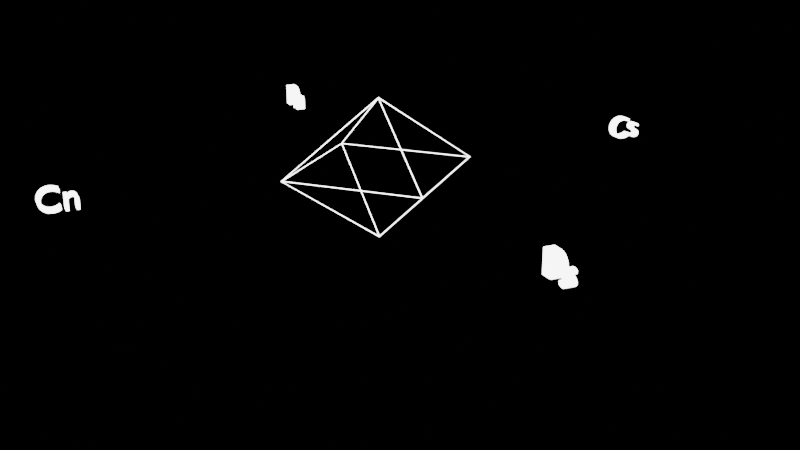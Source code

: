 # Source: model.blend  (saved by Blender 2.80.45; exported with 4.5.12 LTS)
import bpy
from mathutils import Matrix  # noqa: F401  (used for matrix-valued properties, if any)

bpy.ops.wm.read_factory_settings(use_empty=True)
scene = bpy.context.scene
scene.name = 'Scene'

# ---- collections
col_collection = bpy.data.collections.new('Collection'); scene.collection.children.link(col_collection)

# ---- materials (node trees are filled in below, after node groups)
mat_material_001 = bpy.data.materials.new('Material.001')
mat_material_001.use_transparent_shadow = False
mat_material_001.roughness = 0.25

# ---- material node trees
mat_material_001.use_nodes = True; mat_material_001.node_tree.nodes.clear()
_N = mat_material_001.node_tree.nodes; _L = mat_material_001.node_tree.links
n0 = _N.new('ShaderNodeOutputMaterial'); n0.name = 'Material Output'; n0.location = (300, 300)
n1 = _N.new('ShaderNodeEmission'); n1.name = 'Emission'; n1.location = (10, 300)
n1.inputs[0].default_value = (0.8, 0.8, 0.8, 1.0)
n1.inputs[1].default_value = 6.1
_L.new(n1.outputs[0], n0.inputs[0])
n0.is_active_output = True

# ---- world
world_world = bpy.data.worlds.new('World'); scene.world = world_world
world_world.use_nodes = True; world_world.node_tree.nodes.clear()
_N = world_world.node_tree.nodes; _L = world_world.node_tree.links
n0 = _N.new('ShaderNodeOutputWorld'); n0.name = 'World Output'; n0.location = (300, 300)
n1 = _N.new('ShaderNodeBackground'); n1.name = 'Background'; n1.location = (10, 300)
n1.inputs[0].default_value = (0.0, 0.0, 0.0, 1.0)
_L.new(n1.outputs[0], n0.inputs[0])
n0.is_active_output = True
world_world.color = (0.05088, 0.05088, 0.05088)
world_world.use_sun_shadow = False
world_world.sun_shadow_jitter_overblur = 0.0

# ---- cameras
cam_camera = bpy.data.cameras.new('Camera')
cam_camera.clip_end = 100.0
cam_camera.ortho_scale = 7.314
cam_camera.dof.focus_distance = 0.0
cam_camera.dof.aperture_fstop = 128.0

# ---- meshes
me_cube_001 = bpy.data.meshes.new('Cube.001')
me_cube_001.from_pydata([(0.0, 0.0, -1.0), (0.0, 0.0, 1.0), (-1.0, -1.0, 0.0), (-1.0, 1.0, 0.0), (1.0, 1.0, 0.0), (1.0, -1.0, 0.0)], [(3, 5), (2, 4)], [(2, 1, 3), (3, 1, 4), (4, 1, 5), (5, 1, 2), (0, 5, 2), (0, 4, 5), (0, 3, 4), (0, 2, 3)])
_uv = me_cube_001.uv_layers.new(name='UVMap')
_uv.uv.foreach_set('vector', [0.5, 0.0, 0.625, 0.25, 0.5, 0.25, 0.5, 0.25, 0.625, 0.5, 0.5, 0.5, 0.5, 0.5, 0.625, 0.75, 0.5, 0.75, 0.5, 0.75, 0.625, 1.0, 0.5, 1.0, 0.375, 0.75, 0.5, 0.75, 0.5, 1.0, 0.375, 0.5, 0.5, 0.5, 0.5, 0.75, 0.375, 0.25, 0.5, 0.25, 0.5, 0.5, 0.375, 0.0, 0.5, 0.0, 0.5, 0.25])
me_cube_001.materials.append(mat_material_001)
me_cube_001.use_remesh_preserve_volume = False
me_cube_001.use_remesh_preserve_attributes = False
me_cube_001.use_mirror_vertex_groups = False
me_cube_001.update()

# ---- curves / text
txt_text = bpy.data.curves.new('Text', 'FONT')
txt_text.dimensions = '2D'
txt_text.body = 'Cn'
txt_text.materials.append(mat_material_001)
txt_text.use_path_clamp = True
txt_text.bevel_resolution = 0
txt_text.extrude = 0.35
txt_text.size = 2.295
txt_text_001 = bpy.data.curves.new('Text.001', 'FONT')
txt_text_001.dimensions = '2D'
txt_text_001.body = 'Cs\n'
txt_text_001.materials.append(mat_material_001)
txt_text_001.use_path_clamp = True
txt_text_001.bevel_resolution = 0
txt_text_001.extrude = 0.3
txt_text_001.size = 2.295
txt_text_002 = bpy.data.curves.new('Text.002', 'FONT')
txt_text_002.dimensions = '2D'
txt_text_002.body = 'Dn'
txt_text_002.materials.append(mat_material_001)
txt_text_002.use_path_clamp = True
txt_text_002.bevel_resolution = 0
txt_text_002.extrude = 0.35
txt_text_002.size = 2.295
txt_text_003 = bpy.data.curves.new('Text.003', 'FONT')
txt_text_003.dimensions = '2D'
txt_text_003.body = 'Ds'
txt_text_003.materials.append(mat_material_001)
txt_text_003.use_path_clamp = True
txt_text_003.bevel_resolution = 0
txt_text_003.extrude = 0.35
txt_text_003.size = 2.295

# ---- objects
ob_camera = bpy.data.objects.new('Camera', cam_camera)
ob_text = bpy.data.objects.new('Text', txt_text)
ob_text_001 = bpy.data.objects.new('Text.001', txt_text_001)
ob_text_002 = bpy.data.objects.new('Text.002', txt_text_002)
ob_text_003 = bpy.data.objects.new('Text.003', txt_text_003)
ob_cube = bpy.data.objects.new('Cube', me_cube_001)

# ---- transforms, parenting, visibility, modifiers, constraints
ob_camera.location = (-28.74, -67.53, 22.47)
ob_camera.rotation_euler = (1.223, -1.854e-06, -0.4222)
ob_camera.lock_rotations_4d = False
ob_camera.empty_display_type = 'ARROWS'
ob_camera.color = (0.0, 0.0, 0.0, 0.0)
ob_camera.display_type = 'WIRE'
ob_camera.lineart.crease_threshold = 0.0
ob_text.location = (-22.8, 0.0, 0.0)
ob_text.rotation_euler = (1.571, -0.0, 0.0)
ob_text.lineart.crease_threshold = 0.0
ob_text_001.location = (18.93, 0.0, 0.0)
ob_text_001.rotation_euler = (1.571, -0.0, 0.0)
ob_text_001.lineart.crease_threshold = 0.0
ob_text_002.location = (0.7182, 20.87, 0.0)
ob_text_002.rotation_euler = (1.571, -0.0, 4.712)
ob_text_002.lineart.crease_threshold = 0.0
ob_text_003.location = (0.7182, -20.87, 0.0)
ob_text_003.rotation_euler = (1.571, -0.0, 4.712)
ob_text_003.lineart.crease_threshold = 0.0
ob_cube.location = (0.0, 0.0, 0.0)
ob_cube.rotation_euler = (0.0, -0.0, 0.7854)
ob_cube.scale = (5.0, 5.0, 5.0)
ob_cube.lineart.crease_threshold = 0.0
_m = ob_cube.modifiers.new('Wireframe', 'WIREFRAME')

# ---- collection membership
col_collection.objects.link(ob_camera)
col_collection.objects.link(ob_text)
col_collection.objects.link(ob_text_001)
col_collection.objects.link(ob_text_002)
col_collection.objects.link(ob_text_003)
col_collection.objects.link(ob_cube)

# ---- scene / render settings (as saved in the file)
scene.camera = ob_camera
scene.frame_start = 1; scene.frame_end = 1048574; scene.frame_set(3)
scene.render.engine = 'BLENDER_EEVEE_NEXT'
scene.render.fps = 144
scene.cycles.use_denoising = False
scene.cycles.samples = 128
scene.cycles.sampling_pattern = 'TABULATED_SOBOL'
scene.cycles.use_adaptive_sampling = False
scene.cycles.use_light_tree = False
scene.view_settings.view_transform = 'Filmic'
bpy.context.view_layer.update()
